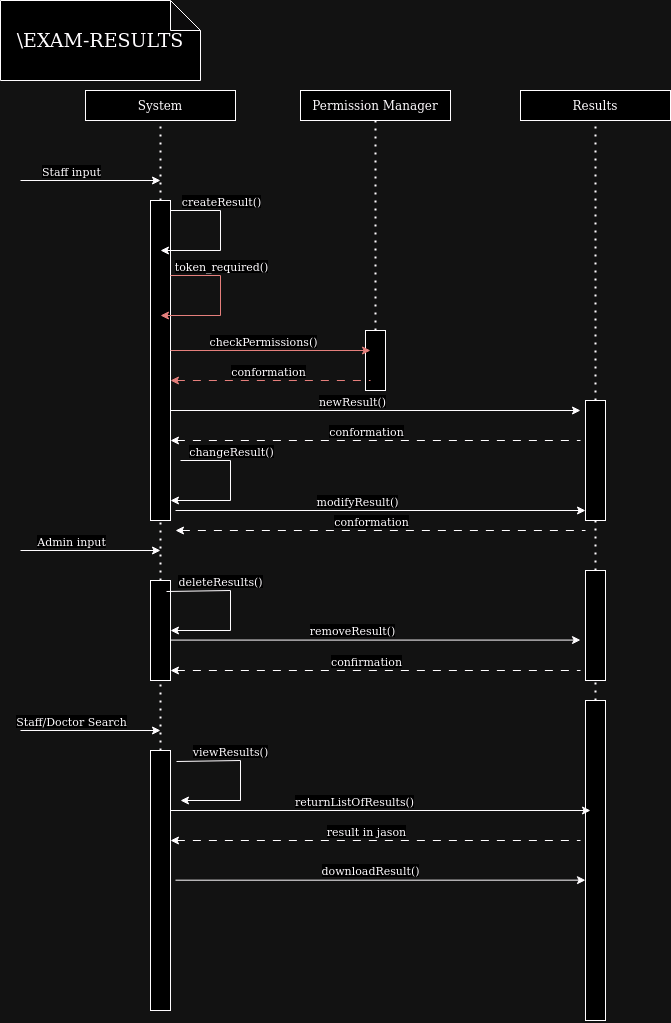

The diagram above was exported from draw.io. Its source (the exported page's mxGraphModel, read from the mxfile embedded in the PNG):
<mxGraphModel dx="1434" dy="1848" grid="1" gridSize="10" guides="1" tooltips="1" connect="1" arrows="1" fold="1" page="1" pageScale="1" pageWidth="850" pageHeight="1100" math="0" shadow="0">
  <root>
    <mxCell id="0" />
    <mxCell id="1" parent="0" />
    <mxCell id="Bxq7dNhiQGgo0WM1oG6--110" value="" style="rounded=0;whiteSpace=wrap;html=1;" parent="1" vertex="1">
      <mxGeometry x="385" y="310" width="20" height="60" as="geometry" />
    </mxCell>
    <mxCell id="Bxq7dNhiQGgo0WM1oG6--5" value="" style="rounded=0;whiteSpace=wrap;html=1;" parent="1" vertex="1">
      <mxGeometry x="170" y="180" width="20" height="320" as="geometry" />
    </mxCell>
    <mxCell id="Bxq7dNhiQGgo0WM1oG6--1" value="System" style="rounded=0;whiteSpace=wrap;html=1;" parent="1" vertex="1">
      <mxGeometry x="105" y="70" width="150" height="30" as="geometry" />
    </mxCell>
    <mxCell id="Bxq7dNhiQGgo0WM1oG6--6" value="" style="endArrow=none;dashed=1;html=1;dashPattern=1 3;strokeWidth=2;rounded=0;entryX=0.5;entryY=1;entryDx=0;entryDy=0;" parent="1" source="Bxq7dNhiQGgo0WM1oG6--5" target="Bxq7dNhiQGgo0WM1oG6--1" edge="1">
      <mxGeometry width="50" height="50" relative="1" as="geometry">
        <mxPoint x="185" y="600" as="sourcePoint" />
        <mxPoint x="450" y="280" as="targetPoint" />
      </mxGeometry>
    </mxCell>
    <mxCell id="Bxq7dNhiQGgo0WM1oG6--7" value="&lt;font style=&quot;font-size: 19px;&quot;&gt;\EXAM-RESULTS&lt;/font&gt;" style="shape=note;whiteSpace=wrap;html=1;backgroundOutline=1;darkOpacity=0.05;" parent="1" vertex="1">
      <mxGeometry x="20" y="-20" width="200" height="80" as="geometry" />
    </mxCell>
    <mxCell id="Bxq7dNhiQGgo0WM1oG6--8" value="" style="endArrow=classic;html=1;rounded=0;" parent="1" edge="1">
      <mxGeometry width="50" height="50" relative="1" as="geometry">
        <mxPoint x="40" y="160" as="sourcePoint" />
        <mxPoint x="180" y="160" as="targetPoint" />
      </mxGeometry>
    </mxCell>
    <mxCell id="Bxq7dNhiQGgo0WM1oG6--9" value="Staff input" style="edgeLabel;html=1;align=center;verticalAlign=middle;resizable=0;points=[];" parent="Bxq7dNhiQGgo0WM1oG6--8" vertex="1" connectable="0">
      <mxGeometry x="-0.6118" y="-2" relative="1" as="geometry">
        <mxPoint x="23" y="-12" as="offset" />
      </mxGeometry>
    </mxCell>
    <mxCell id="Bxq7dNhiQGgo0WM1oG6--10" value="" style="endArrow=classic;html=1;rounded=0;" parent="1" edge="1">
      <mxGeometry width="50" height="50" relative="1" as="geometry">
        <mxPoint x="190" y="190" as="sourcePoint" />
        <mxPoint x="180" y="230" as="targetPoint" />
        <Array as="points">
          <mxPoint x="240" y="190" />
          <mxPoint x="240" y="230" />
        </Array>
      </mxGeometry>
    </mxCell>
    <mxCell id="Bxq7dNhiQGgo0WM1oG6--11" value="createResult()" style="edgeLabel;html=1;align=center;verticalAlign=middle;resizable=0;points=[];" parent="Bxq7dNhiQGgo0WM1oG6--10" vertex="1" connectable="0">
      <mxGeometry x="-0.6118" y="-2" relative="1" as="geometry">
        <mxPoint x="21" y="-12" as="offset" />
      </mxGeometry>
    </mxCell>
    <mxCell id="Bxq7dNhiQGgo0WM1oG6--17" value="" style="endArrow=classic;html=1;rounded=0;" parent="1" edge="1">
      <mxGeometry width="50" height="50" relative="1" as="geometry">
        <mxPoint x="190" y="390" as="sourcePoint" />
        <mxPoint x="600" y="390" as="targetPoint" />
      </mxGeometry>
    </mxCell>
    <mxCell id="Bxq7dNhiQGgo0WM1oG6--18" value="newResult()" style="edgeLabel;html=1;align=center;verticalAlign=middle;resizable=0;points=[];" parent="Bxq7dNhiQGgo0WM1oG6--17" vertex="1" connectable="0">
      <mxGeometry x="-0.6118" y="-2" relative="1" as="geometry">
        <mxPoint x="101" y="-12" as="offset" />
      </mxGeometry>
    </mxCell>
    <mxCell id="Bxq7dNhiQGgo0WM1oG6--26" value="" style="endArrow=none;html=1;rounded=0;dashed=1;dashPattern=8 8;startArrow=classic;startFill=1;endFill=0;" parent="1" edge="1">
      <mxGeometry width="50" height="50" relative="1" as="geometry">
        <mxPoint x="190" y="420" as="sourcePoint" />
        <mxPoint x="600" y="420" as="targetPoint" />
      </mxGeometry>
    </mxCell>
    <mxCell id="Bxq7dNhiQGgo0WM1oG6--28" value="conformation" style="edgeLabel;html=1;align=center;verticalAlign=middle;resizable=0;points=[];" parent="Bxq7dNhiQGgo0WM1oG6--26" vertex="1" connectable="0">
      <mxGeometry x="0.2972" y="2" relative="1" as="geometry">
        <mxPoint x="-71" y="-8" as="offset" />
      </mxGeometry>
    </mxCell>
    <mxCell id="Bxq7dNhiQGgo0WM1oG6--67" value="" style="endArrow=none;dashed=1;html=1;dashPattern=1 3;strokeWidth=2;rounded=0;entryX=0.5;entryY=1;entryDx=0;entryDy=0;" parent="1" source="Bxq7dNhiQGgo0WM1oG6--137" target="Bxq7dNhiQGgo0WM1oG6--5" edge="1">
      <mxGeometry width="50" height="50" relative="1" as="geometry">
        <mxPoint x="180" y="850.8333333333334" as="sourcePoint" />
        <mxPoint x="185" y="140" as="targetPoint" />
      </mxGeometry>
    </mxCell>
    <mxCell id="Bxq7dNhiQGgo0WM1oG6--85" value="Results" style="rounded=0;whiteSpace=wrap;html=1;" parent="1" vertex="1">
      <mxGeometry x="540" y="70" width="150" height="30" as="geometry" />
    </mxCell>
    <mxCell id="Bxq7dNhiQGgo0WM1oG6--86" value="" style="endArrow=none;dashed=1;html=1;dashPattern=1 3;strokeWidth=2;rounded=0;entryX=0.5;entryY=1;entryDx=0;entryDy=0;" parent="1" source="Bxq7dNhiQGgo0WM1oG6--87" target="Bxq7dNhiQGgo0WM1oG6--85" edge="1">
      <mxGeometry width="50" height="50" relative="1" as="geometry">
        <mxPoint x="615" y="650" as="sourcePoint" />
        <mxPoint x="610" y="250" as="targetPoint" />
      </mxGeometry>
    </mxCell>
    <mxCell id="Bxq7dNhiQGgo0WM1oG6--88" value="" style="endArrow=none;dashed=1;html=1;dashPattern=1 3;strokeWidth=2;rounded=0;entryX=0.5;entryY=1;entryDx=0;entryDy=0;" parent="1" source="Bxq7dNhiQGgo0WM1oG6--134" target="Bxq7dNhiQGgo0WM1oG6--87" edge="1">
      <mxGeometry width="50" height="50" relative="1" as="geometry">
        <mxPoint x="620" y="810" as="sourcePoint" />
        <mxPoint x="615" y="140" as="targetPoint" />
      </mxGeometry>
    </mxCell>
    <mxCell id="Bxq7dNhiQGgo0WM1oG6--87" value="" style="rounded=0;whiteSpace=wrap;html=1;" parent="1" vertex="1">
      <mxGeometry x="605" y="380" width="20" height="120" as="geometry" />
    </mxCell>
    <mxCell id="Bxq7dNhiQGgo0WM1oG6--89" value="" style="endArrow=classic;html=1;rounded=0;fillColor=#f8cecc;strokeColor=#b85450;" parent="1" edge="1">
      <mxGeometry width="50" height="50" relative="1" as="geometry">
        <mxPoint x="190" y="255" as="sourcePoint" />
        <mxPoint x="180" y="295" as="targetPoint" />
        <Array as="points">
          <mxPoint x="240" y="255" />
          <mxPoint x="240" y="295" />
        </Array>
      </mxGeometry>
    </mxCell>
    <mxCell id="Bxq7dNhiQGgo0WM1oG6--90" value="token_required()" style="edgeLabel;html=1;align=center;verticalAlign=middle;resizable=0;points=[];" parent="Bxq7dNhiQGgo0WM1oG6--89" vertex="1" connectable="0">
      <mxGeometry x="-0.6118" y="-2" relative="1" as="geometry">
        <mxPoint x="21" y="-12" as="offset" />
      </mxGeometry>
    </mxCell>
    <mxCell id="Bxq7dNhiQGgo0WM1oG6--92" value="Permission Manager" style="rounded=0;whiteSpace=wrap;html=1;" parent="1" vertex="1">
      <mxGeometry x="320" y="70" width="150" height="30" as="geometry" />
    </mxCell>
    <mxCell id="Bxq7dNhiQGgo0WM1oG6--93" value="" style="endArrow=none;dashed=1;html=1;dashPattern=1 3;strokeWidth=2;rounded=0;entryX=0.5;entryY=1;entryDx=0;entryDy=0;" parent="1" source="Bxq7dNhiQGgo0WM1oG6--110" target="Bxq7dNhiQGgo0WM1oG6--92" edge="1">
      <mxGeometry width="50" height="50" relative="1" as="geometry">
        <mxPoint x="400" y="600" as="sourcePoint" />
        <mxPoint x="390" y="250" as="targetPoint" />
      </mxGeometry>
    </mxCell>
    <mxCell id="Bxq7dNhiQGgo0WM1oG6--106" value="" style="endArrow=classic;html=1;rounded=0;fillColor=#f8cecc;strokeColor=#b85450;" parent="1" edge="1">
      <mxGeometry width="50" height="50" relative="1" as="geometry">
        <mxPoint x="190" y="330" as="sourcePoint" />
        <mxPoint x="390" y="330" as="targetPoint" />
      </mxGeometry>
    </mxCell>
    <mxCell id="Bxq7dNhiQGgo0WM1oG6--107" value="checkPermissions()" style="edgeLabel;html=1;align=center;verticalAlign=middle;resizable=0;points=[];" parent="Bxq7dNhiQGgo0WM1oG6--106" vertex="1" connectable="0">
      <mxGeometry x="-0.6118" y="-2" relative="1" as="geometry">
        <mxPoint x="53" y="-12" as="offset" />
      </mxGeometry>
    </mxCell>
    <mxCell id="Bxq7dNhiQGgo0WM1oG6--108" value="" style="endArrow=none;html=1;rounded=0;dashed=1;dashPattern=8 8;startArrow=classic;startFill=1;endFill=0;fillColor=#f8cecc;strokeColor=#b85450;" parent="1" edge="1">
      <mxGeometry width="50" height="50" relative="1" as="geometry">
        <mxPoint x="190" y="360" as="sourcePoint" />
        <mxPoint x="390" y="360" as="targetPoint" />
      </mxGeometry>
    </mxCell>
    <mxCell id="Bxq7dNhiQGgo0WM1oG6--109" value="conformation" style="edgeLabel;html=1;align=center;verticalAlign=middle;resizable=0;points=[];" parent="Bxq7dNhiQGgo0WM1oG6--108" vertex="1" connectable="0">
      <mxGeometry x="0.2972" y="2" relative="1" as="geometry">
        <mxPoint x="-33" y="-8" as="offset" />
      </mxGeometry>
    </mxCell>
    <mxCell id="Bxq7dNhiQGgo0WM1oG6--111" value="" style="endArrow=none;dashed=1;html=1;dashPattern=1 3;strokeWidth=2;rounded=0;entryX=0.5;entryY=1;entryDx=0;entryDy=0;exitX=0.5;exitY=1;exitDx=0;exitDy=0;" parent="1" source="Bxq7dNhiQGgo0WM1oG6--110" target="Bxq7dNhiQGgo0WM1oG6--110" edge="1">
      <mxGeometry width="50" height="50" relative="1" as="geometry">
        <mxPoint x="395" y="470" as="sourcePoint" />
        <mxPoint x="395" y="140" as="targetPoint" />
      </mxGeometry>
    </mxCell>
    <mxCell id="Bxq7dNhiQGgo0WM1oG6--112" value="" style="endArrow=classic;html=1;rounded=0;" parent="1" edge="1">
      <mxGeometry width="50" height="50" relative="1" as="geometry">
        <mxPoint x="40" y="530" as="sourcePoint" />
        <mxPoint x="180" y="530" as="targetPoint" />
      </mxGeometry>
    </mxCell>
    <mxCell id="Bxq7dNhiQGgo0WM1oG6--113" value="Admin input" style="edgeLabel;html=1;align=center;verticalAlign=middle;resizable=0;points=[];" parent="Bxq7dNhiQGgo0WM1oG6--112" vertex="1" connectable="0">
      <mxGeometry x="-0.6118" y="-2" relative="1" as="geometry">
        <mxPoint x="23" y="-12" as="offset" />
      </mxGeometry>
    </mxCell>
    <mxCell id="Bxq7dNhiQGgo0WM1oG6--116" value="" style="endArrow=classic;html=1;rounded=0;" parent="1" edge="1">
      <mxGeometry width="50" height="50" relative="1" as="geometry">
        <mxPoint x="190" y="619.58" as="sourcePoint" />
        <mxPoint x="600" y="619.58" as="targetPoint" />
      </mxGeometry>
    </mxCell>
    <mxCell id="Bxq7dNhiQGgo0WM1oG6--117" value="removeResult()" style="edgeLabel;html=1;align=center;verticalAlign=middle;resizable=0;points=[];" parent="Bxq7dNhiQGgo0WM1oG6--116" vertex="1" connectable="0">
      <mxGeometry x="-0.6118" y="-2" relative="1" as="geometry">
        <mxPoint x="101" y="-12" as="offset" />
      </mxGeometry>
    </mxCell>
    <mxCell id="Bxq7dNhiQGgo0WM1oG6--118" value="" style="endArrow=none;html=1;rounded=0;dashed=1;dashPattern=8 8;startArrow=classic;startFill=1;endFill=0;" parent="1" edge="1">
      <mxGeometry width="50" height="50" relative="1" as="geometry">
        <mxPoint x="190" y="650" as="sourcePoint" />
        <mxPoint x="600" y="650" as="targetPoint" />
      </mxGeometry>
    </mxCell>
    <mxCell id="Bxq7dNhiQGgo0WM1oG6--119" value="confirmation" style="edgeLabel;html=1;align=center;verticalAlign=middle;resizable=0;points=[];" parent="Bxq7dNhiQGgo0WM1oG6--118" vertex="1" connectable="0">
      <mxGeometry x="0.2972" y="2" relative="1" as="geometry">
        <mxPoint x="-71" y="-8" as="offset" />
      </mxGeometry>
    </mxCell>
    <mxCell id="Bxq7dNhiQGgo0WM1oG6--136" value="" style="endArrow=none;dashed=1;html=1;dashPattern=1 3;strokeWidth=2;rounded=0;entryX=0.5;entryY=1;entryDx=0;entryDy=0;" parent="1" target="Bxq7dNhiQGgo0WM1oG6--135" edge="1">
      <mxGeometry width="50" height="50" relative="1" as="geometry">
        <mxPoint x="615" y="860" as="sourcePoint" />
        <mxPoint x="615" y="440" as="targetPoint" />
      </mxGeometry>
    </mxCell>
    <mxCell id="Bxq7dNhiQGgo0WM1oG6--135" value="" style="rounded=0;whiteSpace=wrap;html=1;" parent="1" vertex="1">
      <mxGeometry x="605" y="680" width="20" height="320" as="geometry" />
    </mxCell>
    <mxCell id="Bxq7dNhiQGgo0WM1oG6--138" value="" style="endArrow=none;dashed=1;html=1;dashPattern=1 3;strokeWidth=2;rounded=0;entryX=0.5;entryY=1;entryDx=0;entryDy=0;" parent="1" source="Bxq7dNhiQGgo0WM1oG6--139" target="Bxq7dNhiQGgo0WM1oG6--137" edge="1">
      <mxGeometry width="50" height="50" relative="1" as="geometry">
        <mxPoint x="180" y="850.8333333333334" as="sourcePoint" />
        <mxPoint x="180" y="440" as="targetPoint" />
      </mxGeometry>
    </mxCell>
    <mxCell id="Bxq7dNhiQGgo0WM1oG6--137" value="" style="rounded=0;whiteSpace=wrap;html=1;" parent="1" vertex="1">
      <mxGeometry x="170" y="560" width="20" height="100" as="geometry" />
    </mxCell>
    <mxCell id="Bxq7dNhiQGgo0WM1oG6--140" value="" style="endArrow=none;dashed=1;html=1;dashPattern=1 3;strokeWidth=2;rounded=0;entryX=0.5;entryY=1;entryDx=0;entryDy=0;" parent="1" target="Bxq7dNhiQGgo0WM1oG6--139" edge="1">
      <mxGeometry width="50" height="50" relative="1" as="geometry">
        <mxPoint x="180" y="870" as="sourcePoint" />
        <mxPoint x="180" y="550" as="targetPoint" />
      </mxGeometry>
    </mxCell>
    <mxCell id="Bxq7dNhiQGgo0WM1oG6--139" value="" style="rounded=0;whiteSpace=wrap;html=1;" parent="1" vertex="1">
      <mxGeometry x="170" y="730" width="20" height="260" as="geometry" />
    </mxCell>
    <mxCell id="Bxq7dNhiQGgo0WM1oG6--155" value="" style="endArrow=classic;html=1;rounded=0;" parent="1" edge="1">
      <mxGeometry width="50" height="50" relative="1" as="geometry">
        <mxPoint x="40" y="710" as="sourcePoint" />
        <mxPoint x="180" y="710" as="targetPoint" />
      </mxGeometry>
    </mxCell>
    <mxCell id="Bxq7dNhiQGgo0WM1oG6--156" value="Staff/Doctor Search" style="edgeLabel;html=1;align=center;verticalAlign=middle;resizable=0;points=[];" parent="Bxq7dNhiQGgo0WM1oG6--155" vertex="1" connectable="0">
      <mxGeometry x="-0.6118" y="-2" relative="1" as="geometry">
        <mxPoint x="23" y="-12" as="offset" />
      </mxGeometry>
    </mxCell>
    <mxCell id="mJ_cfy4o4SSe1txTjCb0-6" value="" style="endArrow=classic;html=1;rounded=0;" parent="1" edge="1">
      <mxGeometry width="50" height="50" relative="1" as="geometry">
        <mxPoint x="195" y="490" as="sourcePoint" />
        <mxPoint x="605" y="490" as="targetPoint" />
      </mxGeometry>
    </mxCell>
    <mxCell id="mJ_cfy4o4SSe1txTjCb0-7" value="modifyResult()" style="edgeLabel;html=1;align=center;verticalAlign=middle;resizable=0;points=[];" parent="mJ_cfy4o4SSe1txTjCb0-6" vertex="1" connectable="0">
      <mxGeometry x="-0.6118" y="-2" relative="1" as="geometry">
        <mxPoint x="101" y="-12" as="offset" />
      </mxGeometry>
    </mxCell>
    <mxCell id="mJ_cfy4o4SSe1txTjCb0-8" value="" style="endArrow=none;html=1;rounded=0;dashed=1;dashPattern=8 8;startArrow=classic;startFill=1;endFill=0;" parent="1" edge="1">
      <mxGeometry width="50" height="50" relative="1" as="geometry">
        <mxPoint x="195" y="510" as="sourcePoint" />
        <mxPoint x="605" y="510" as="targetPoint" />
      </mxGeometry>
    </mxCell>
    <mxCell id="mJ_cfy4o4SSe1txTjCb0-9" value="conformation" style="edgeLabel;html=1;align=center;verticalAlign=middle;resizable=0;points=[];" parent="mJ_cfy4o4SSe1txTjCb0-8" vertex="1" connectable="0">
      <mxGeometry x="0.2972" y="2" relative="1" as="geometry">
        <mxPoint x="-71" y="-8" as="offset" />
      </mxGeometry>
    </mxCell>
    <mxCell id="mJ_cfy4o4SSe1txTjCb0-10" value="" style="endArrow=none;dashed=1;html=1;dashPattern=1 3;strokeWidth=2;rounded=0;entryX=0.5;entryY=1;entryDx=0;entryDy=0;" parent="1" source="Bxq7dNhiQGgo0WM1oG6--135" target="Bxq7dNhiQGgo0WM1oG6--134" edge="1">
      <mxGeometry width="50" height="50" relative="1" as="geometry">
        <mxPoint x="615" y="750" as="sourcePoint" />
        <mxPoint x="615" y="500" as="targetPoint" />
      </mxGeometry>
    </mxCell>
    <mxCell id="Bxq7dNhiQGgo0WM1oG6--134" value="" style="rounded=0;whiteSpace=wrap;html=1;" parent="1" vertex="1">
      <mxGeometry x="605" y="550" width="20" height="110" as="geometry" />
    </mxCell>
    <mxCell id="mJ_cfy4o4SSe1txTjCb0-11" value="" style="endArrow=classic;html=1;rounded=0;" parent="1" edge="1">
      <mxGeometry width="50" height="50" relative="1" as="geometry">
        <mxPoint x="190" y="790" as="sourcePoint" />
        <mxPoint x="610" y="790" as="targetPoint" />
      </mxGeometry>
    </mxCell>
    <mxCell id="mJ_cfy4o4SSe1txTjCb0-12" value="returnListOfResults()" style="edgeLabel;html=1;align=center;verticalAlign=middle;resizable=0;points=[];" parent="mJ_cfy4o4SSe1txTjCb0-11" vertex="1" connectable="0">
      <mxGeometry x="-0.6118" y="-2" relative="1" as="geometry">
        <mxPoint x="101" y="-12" as="offset" />
      </mxGeometry>
    </mxCell>
    <mxCell id="mJ_cfy4o4SSe1txTjCb0-14" style="edgeStyle=orthogonalEdgeStyle;rounded=0;orthogonalLoop=1;jettySize=auto;html=1;" parent="1" edge="1">
      <mxGeometry relative="1" as="geometry">
        <mxPoint x="604.97" y="859.67" as="targetPoint" />
        <mxPoint x="194.97" y="859.67" as="sourcePoint" />
        <Array as="points">
          <mxPoint x="604.97" y="859.67" />
        </Array>
      </mxGeometry>
    </mxCell>
    <mxCell id="mJ_cfy4o4SSe1txTjCb0-15" value="downloadResult()" style="edgeLabel;html=1;align=center;verticalAlign=middle;resizable=0;points=[];" parent="mJ_cfy4o4SSe1txTjCb0-14" vertex="1" connectable="0">
      <mxGeometry x="0.0943" y="1" relative="1" as="geometry">
        <mxPoint x="-29" y="-9" as="offset" />
      </mxGeometry>
    </mxCell>
    <mxCell id="mJ_cfy4o4SSe1txTjCb0-16" value="" style="endArrow=none;html=1;rounded=0;dashed=1;dashPattern=8 8;startArrow=classic;startFill=1;endFill=0;" parent="1" edge="1">
      <mxGeometry width="50" height="50" relative="1" as="geometry">
        <mxPoint x="190" y="820" as="sourcePoint" />
        <mxPoint x="600" y="820" as="targetPoint" />
      </mxGeometry>
    </mxCell>
    <mxCell id="mJ_cfy4o4SSe1txTjCb0-17" value="result in jason" style="edgeLabel;html=1;align=center;verticalAlign=middle;resizable=0;points=[];" parent="mJ_cfy4o4SSe1txTjCb0-16" vertex="1" connectable="0">
      <mxGeometry x="0.2972" y="2" relative="1" as="geometry">
        <mxPoint x="-71" y="-8" as="offset" />
      </mxGeometry>
    </mxCell>
    <mxCell id="mJ_cfy4o4SSe1txTjCb0-23" value="" style="endArrow=classic;html=1;rounded=0;exitX=0.8;exitY=0.11;exitDx=0;exitDy=0;exitPerimeter=0;" parent="1" source="Bxq7dNhiQGgo0WM1oG6--137" edge="1">
      <mxGeometry width="50" height="50" relative="1" as="geometry">
        <mxPoint x="200" y="570" as="sourcePoint" />
        <mxPoint x="190" y="610" as="targetPoint" />
        <Array as="points">
          <mxPoint x="250" y="570" />
          <mxPoint x="250" y="610" />
        </Array>
      </mxGeometry>
    </mxCell>
    <mxCell id="mJ_cfy4o4SSe1txTjCb0-24" value="deleteResults()" style="edgeLabel;html=1;align=center;verticalAlign=middle;resizable=0;points=[];" parent="mJ_cfy4o4SSe1txTjCb0-23" vertex="1" connectable="0">
      <mxGeometry x="-0.6118" y="-2" relative="1" as="geometry">
        <mxPoint x="21" y="-12" as="offset" />
      </mxGeometry>
    </mxCell>
    <mxCell id="mJ_cfy4o4SSe1txTjCb0-27" value="" style="endArrow=classic;html=1;rounded=0;exitX=0.8;exitY=0.11;exitDx=0;exitDy=0;exitPerimeter=0;" parent="1" edge="1">
      <mxGeometry width="50" height="50" relative="1" as="geometry">
        <mxPoint x="196" y="741" as="sourcePoint" />
        <mxPoint x="200" y="780" as="targetPoint" />
        <Array as="points">
          <mxPoint x="260" y="740" />
          <mxPoint x="260" y="780" />
        </Array>
      </mxGeometry>
    </mxCell>
    <mxCell id="mJ_cfy4o4SSe1txTjCb0-28" value="viewResults()" style="edgeLabel;html=1;align=center;verticalAlign=middle;resizable=0;points=[];" parent="mJ_cfy4o4SSe1txTjCb0-27" vertex="1" connectable="0">
      <mxGeometry x="-0.6118" y="-2" relative="1" as="geometry">
        <mxPoint x="21" y="-12" as="offset" />
      </mxGeometry>
    </mxCell>
    <mxCell id="eg_JLa_s6JAEkHdyzhzq-2" value="" style="endArrow=classic;html=1;rounded=0;" parent="1" edge="1">
      <mxGeometry width="50" height="50" relative="1" as="geometry">
        <mxPoint x="200" y="440" as="sourcePoint" />
        <mxPoint x="190" y="480" as="targetPoint" />
        <Array as="points">
          <mxPoint x="250" y="440" />
          <mxPoint x="250" y="480" />
        </Array>
      </mxGeometry>
    </mxCell>
    <mxCell id="eg_JLa_s6JAEkHdyzhzq-3" value="changeResult()" style="edgeLabel;html=1;align=center;verticalAlign=middle;resizable=0;points=[];" parent="eg_JLa_s6JAEkHdyzhzq-2" vertex="1" connectable="0">
      <mxGeometry x="-0.6118" y="-2" relative="1" as="geometry">
        <mxPoint x="21" y="-12" as="offset" />
      </mxGeometry>
    </mxCell>
  </root>
</mxGraphModel>